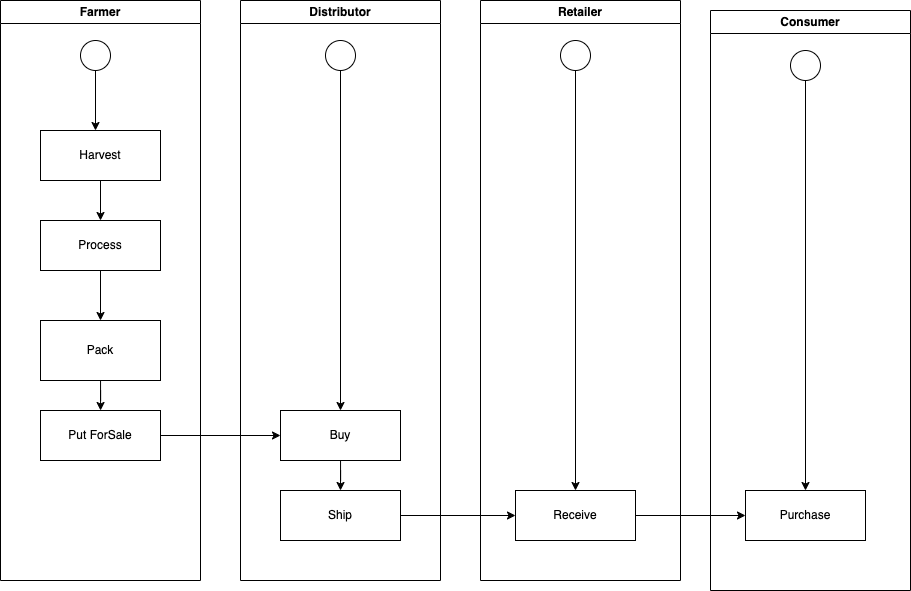

The diagram above was exported from draw.io. Its source (the exported page's mxGraphModel, read from the mxfile embedded in the PNG):
<mxGraphModel dx="493" dy="638" grid="1" gridSize="10" guides="1" tooltips="1" connect="1" arrows="1" fold="1" page="1" pageScale="1" pageWidth="827" pageHeight="1169" math="0" shadow="0">
  <root>
    <mxCell id="0" />
    <mxCell id="1" parent="0" />
    <mxCell id="ePzO-ouEZrjgbFdj9lr6-3" value="Farmer" style="swimlane;whiteSpace=wrap;html=1;" vertex="1" parent="1">
      <mxGeometry x="70" y="20" width="200" height="580" as="geometry" />
    </mxCell>
    <mxCell id="ePzO-ouEZrjgbFdj9lr6-10" value="" style="edgeStyle=orthogonalEdgeStyle;rounded=0;orthogonalLoop=1;jettySize=auto;html=1;exitX=0.5;exitY=1;exitDx=0;exitDy=0;" edge="1" parent="ePzO-ouEZrjgbFdj9lr6-3" source="ePzO-ouEZrjgbFdj9lr6-9" target="ePzO-ouEZrjgbFdj9lr6-4">
      <mxGeometry relative="1" as="geometry">
        <Array as="points">
          <mxPoint x="95" y="140" />
          <mxPoint x="95" y="140" />
        </Array>
      </mxGeometry>
    </mxCell>
    <mxCell id="ePzO-ouEZrjgbFdj9lr6-40" value="" style="edgeStyle=orthogonalEdgeStyle;rounded=0;orthogonalLoop=1;jettySize=auto;html=1;" edge="1" parent="ePzO-ouEZrjgbFdj9lr6-3" source="ePzO-ouEZrjgbFdj9lr6-4" target="ePzO-ouEZrjgbFdj9lr6-6">
      <mxGeometry relative="1" as="geometry" />
    </mxCell>
    <mxCell id="ePzO-ouEZrjgbFdj9lr6-4" value="Harvest" style="rounded=0;whiteSpace=wrap;html=1;" vertex="1" parent="ePzO-ouEZrjgbFdj9lr6-3">
      <mxGeometry x="40" y="130" width="120" height="50" as="geometry" />
    </mxCell>
    <mxCell id="ePzO-ouEZrjgbFdj9lr6-8" value="Put ForSale" style="rounded=0;whiteSpace=wrap;html=1;" vertex="1" parent="ePzO-ouEZrjgbFdj9lr6-3">
      <mxGeometry x="40" y="410" width="120" height="50" as="geometry" />
    </mxCell>
    <mxCell id="ePzO-ouEZrjgbFdj9lr6-42" value="" style="edgeStyle=orthogonalEdgeStyle;rounded=0;orthogonalLoop=1;jettySize=auto;html=1;" edge="1" parent="ePzO-ouEZrjgbFdj9lr6-3" source="ePzO-ouEZrjgbFdj9lr6-7" target="ePzO-ouEZrjgbFdj9lr6-8">
      <mxGeometry relative="1" as="geometry" />
    </mxCell>
    <mxCell id="ePzO-ouEZrjgbFdj9lr6-7" value="Pack" style="rounded=0;whiteSpace=wrap;html=1;" vertex="1" parent="ePzO-ouEZrjgbFdj9lr6-3">
      <mxGeometry x="40" y="320" width="120" height="60" as="geometry" />
    </mxCell>
    <mxCell id="ePzO-ouEZrjgbFdj9lr6-41" value="" style="edgeStyle=orthogonalEdgeStyle;rounded=0;orthogonalLoop=1;jettySize=auto;html=1;" edge="1" parent="ePzO-ouEZrjgbFdj9lr6-3" source="ePzO-ouEZrjgbFdj9lr6-6" target="ePzO-ouEZrjgbFdj9lr6-7">
      <mxGeometry relative="1" as="geometry" />
    </mxCell>
    <mxCell id="ePzO-ouEZrjgbFdj9lr6-6" value="Process" style="rounded=0;whiteSpace=wrap;html=1;" vertex="1" parent="ePzO-ouEZrjgbFdj9lr6-3">
      <mxGeometry x="40" y="220" width="120" height="50" as="geometry" />
    </mxCell>
    <mxCell id="ePzO-ouEZrjgbFdj9lr6-9" value="" style="ellipse;whiteSpace=wrap;html=1;rounded=0;" vertex="1" parent="ePzO-ouEZrjgbFdj9lr6-3">
      <mxGeometry x="80" y="40" width="30" height="30" as="geometry" />
    </mxCell>
    <mxCell id="ePzO-ouEZrjgbFdj9lr6-19" value="Distributor" style="swimlane;whiteSpace=wrap;html=1;" vertex="1" parent="1">
      <mxGeometry x="310" y="20" width="200" height="580" as="geometry" />
    </mxCell>
    <mxCell id="ePzO-ouEZrjgbFdj9lr6-47" style="edgeStyle=orthogonalEdgeStyle;rounded=0;orthogonalLoop=1;jettySize=auto;html=1;entryX=0.5;entryY=0;entryDx=0;entryDy=0;" edge="1" parent="ePzO-ouEZrjgbFdj9lr6-19" source="ePzO-ouEZrjgbFdj9lr6-22" target="ePzO-ouEZrjgbFdj9lr6-23">
      <mxGeometry relative="1" as="geometry" />
    </mxCell>
    <mxCell id="ePzO-ouEZrjgbFdj9lr6-48" style="edgeStyle=orthogonalEdgeStyle;rounded=0;orthogonalLoop=1;jettySize=auto;html=1;exitX=0.5;exitY=1;exitDx=0;exitDy=0;" edge="1" parent="ePzO-ouEZrjgbFdj9lr6-19" source="ePzO-ouEZrjgbFdj9lr6-25" target="ePzO-ouEZrjgbFdj9lr6-22">
      <mxGeometry relative="1" as="geometry" />
    </mxCell>
    <mxCell id="ePzO-ouEZrjgbFdj9lr6-22" value="Buy" style="rounded=0;whiteSpace=wrap;html=1;" vertex="1" parent="ePzO-ouEZrjgbFdj9lr6-19">
      <mxGeometry x="40" y="410" width="120" height="50" as="geometry" />
    </mxCell>
    <mxCell id="ePzO-ouEZrjgbFdj9lr6-23" value="Ship" style="rounded=0;whiteSpace=wrap;html=1;" vertex="1" parent="ePzO-ouEZrjgbFdj9lr6-19">
      <mxGeometry x="40" y="490" width="120" height="50" as="geometry" />
    </mxCell>
    <mxCell id="ePzO-ouEZrjgbFdj9lr6-25" value="" style="ellipse;whiteSpace=wrap;html=1;rounded=0;" vertex="1" parent="ePzO-ouEZrjgbFdj9lr6-19">
      <mxGeometry x="85" y="40" width="30" height="30" as="geometry" />
    </mxCell>
    <mxCell id="ePzO-ouEZrjgbFdj9lr6-26" value="Retailer" style="swimlane;whiteSpace=wrap;html=1;" vertex="1" parent="1">
      <mxGeometry x="550" y="20" width="200" height="580" as="geometry" />
    </mxCell>
    <mxCell id="ePzO-ouEZrjgbFdj9lr6-46" style="edgeStyle=orthogonalEdgeStyle;rounded=0;orthogonalLoop=1;jettySize=auto;html=1;exitX=0.5;exitY=1;exitDx=0;exitDy=0;" edge="1" parent="ePzO-ouEZrjgbFdj9lr6-26" source="ePzO-ouEZrjgbFdj9lr6-32" target="ePzO-ouEZrjgbFdj9lr6-29">
      <mxGeometry relative="1" as="geometry" />
    </mxCell>
    <mxCell id="ePzO-ouEZrjgbFdj9lr6-29" value="Receive" style="rounded=0;whiteSpace=wrap;html=1;" vertex="1" parent="ePzO-ouEZrjgbFdj9lr6-26">
      <mxGeometry x="35" y="490" width="120" height="50" as="geometry" />
    </mxCell>
    <mxCell id="ePzO-ouEZrjgbFdj9lr6-32" value="" style="ellipse;whiteSpace=wrap;html=1;rounded=0;" vertex="1" parent="ePzO-ouEZrjgbFdj9lr6-26">
      <mxGeometry x="80" y="40" width="30" height="30" as="geometry" />
    </mxCell>
    <mxCell id="ePzO-ouEZrjgbFdj9lr6-33" value="Consumer" style="swimlane;whiteSpace=wrap;html=1;" vertex="1" parent="1">
      <mxGeometry x="780" y="30" width="200" height="580" as="geometry" />
    </mxCell>
    <mxCell id="ePzO-ouEZrjgbFdj9lr6-36" value="Purchase" style="rounded=0;whiteSpace=wrap;html=1;" vertex="1" parent="ePzO-ouEZrjgbFdj9lr6-33">
      <mxGeometry x="35" y="480" width="120" height="50" as="geometry" />
    </mxCell>
    <mxCell id="ePzO-ouEZrjgbFdj9lr6-39" value="" style="ellipse;whiteSpace=wrap;html=1;rounded=0;" vertex="1" parent="ePzO-ouEZrjgbFdj9lr6-33">
      <mxGeometry x="80" y="40" width="30" height="30" as="geometry" />
    </mxCell>
    <mxCell id="ePzO-ouEZrjgbFdj9lr6-44" style="edgeStyle=orthogonalEdgeStyle;rounded=0;orthogonalLoop=1;jettySize=auto;html=1;entryX=0.5;entryY=0;entryDx=0;entryDy=0;" edge="1" parent="ePzO-ouEZrjgbFdj9lr6-33" source="ePzO-ouEZrjgbFdj9lr6-39" target="ePzO-ouEZrjgbFdj9lr6-36">
      <mxGeometry relative="1" as="geometry" />
    </mxCell>
    <mxCell id="ePzO-ouEZrjgbFdj9lr6-43" style="edgeStyle=orthogonalEdgeStyle;rounded=0;orthogonalLoop=1;jettySize=auto;html=1;entryX=0;entryY=0.5;entryDx=0;entryDy=0;" edge="1" parent="1" source="ePzO-ouEZrjgbFdj9lr6-8" target="ePzO-ouEZrjgbFdj9lr6-22">
      <mxGeometry relative="1" as="geometry" />
    </mxCell>
    <mxCell id="ePzO-ouEZrjgbFdj9lr6-49" style="edgeStyle=orthogonalEdgeStyle;rounded=0;orthogonalLoop=1;jettySize=auto;html=1;entryX=0;entryY=0.5;entryDx=0;entryDy=0;" edge="1" parent="1" source="ePzO-ouEZrjgbFdj9lr6-23" target="ePzO-ouEZrjgbFdj9lr6-29">
      <mxGeometry relative="1" as="geometry" />
    </mxCell>
    <mxCell id="ePzO-ouEZrjgbFdj9lr6-50" style="edgeStyle=orthogonalEdgeStyle;rounded=0;orthogonalLoop=1;jettySize=auto;html=1;entryX=0;entryY=0.5;entryDx=0;entryDy=0;" edge="1" parent="1" source="ePzO-ouEZrjgbFdj9lr6-29" target="ePzO-ouEZrjgbFdj9lr6-36">
      <mxGeometry relative="1" as="geometry" />
    </mxCell>
  </root>
</mxGraphModel>